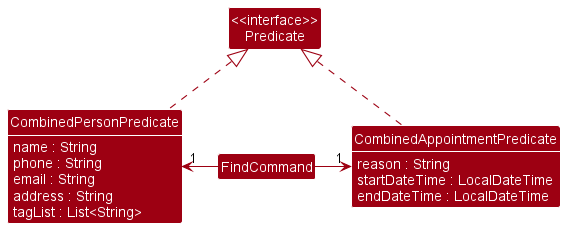

The diagram above was rendered by PlantUML. Its source (embedded in the PNG):
@startuml
!include style.puml
skinparam arrowThickness 1.1
skinparam arrowColor MODEL_COLOR
skinparam classBackgroundColor MODEL_COLOR

Class "<<interface>>\nPredicate" as Predicate

CombinedPersonPredicate .up.|> Predicate
CombinedAppointmentPredicate .up.|> Predicate

FindCommand -left-> "1" CombinedPersonPredicate
FindCommand -right-> "1" CombinedAppointmentPredicate

show CombinedPersonPredicate fields
class CombinedPersonPredicate {
    name : String
    phone : String
    email : String
    address : String
    tagList : List<String>
}

show CombinedAppointmentPredicate fields
class CombinedAppointmentPredicate {
    reason : String
    startDateTime : LocalDateTime
    endDateTime : LocalDateTime
}
@enduml